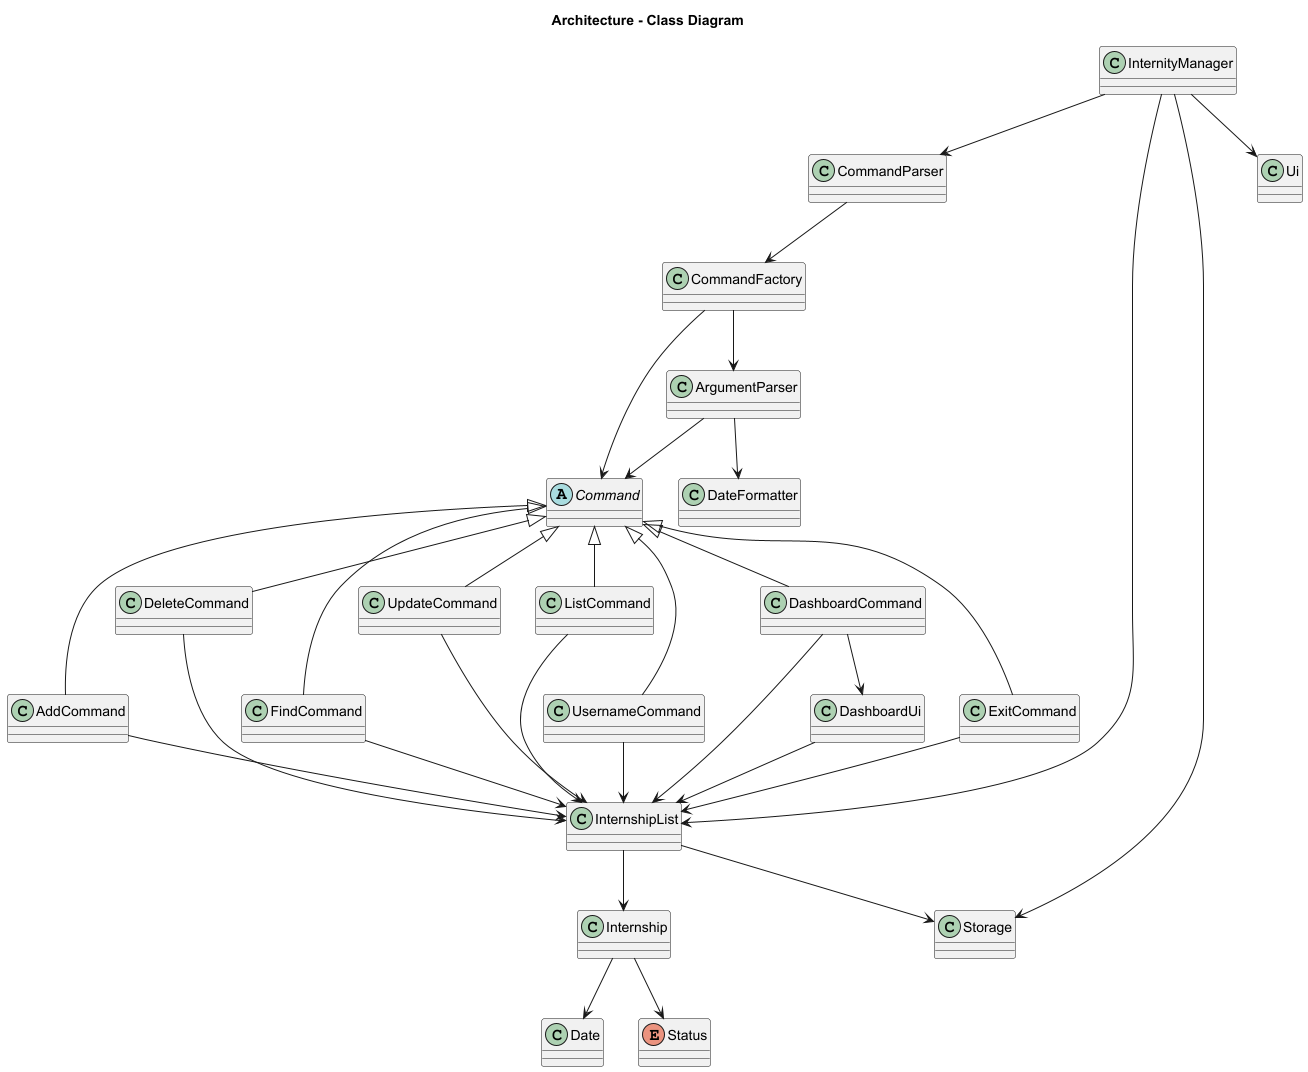

The diagram above was rendered by PlantUML. Its source (embedded in the PNG):
@startuml@startuml
title Architecture - Class Diagram

' === Core Controller ===
class InternityManager

' === Logic Layer ===
class CommandParser
class CommandFactory
abstract class Command
class AddCommand
class DeleteCommand
class FindCommand
class UpdateCommand
class ListCommand
class UsernameCommand
class DashboardCommand
class ExitCommand
class ArgumentParser

' === Model Layer ===
class InternshipList
class Internship
class Storage
class Date
enum Status

' === UI Layer ===
class Ui
class DashboardUi

' === Utilities ===
class DateFormatter

' === Relationships ===
InternityManager --> CommandParser
InternityManager --> InternshipList
InternityManager --> Storage
InternityManager --> Ui

CommandParser --> CommandFactory
CommandFactory --> ArgumentParser
CommandFactory --> Command
ArgumentParser --> Command

' Command hierarchy
Command <|-- AddCommand
Command <|-- DeleteCommand
Command <|-- FindCommand
Command <|-- UpdateCommand
Command <|-- ListCommand
Command <|-- UsernameCommand
Command <|-- DashboardCommand
Command <|-- ExitCommand

' All commands interact with InternshipList
AddCommand --> InternshipList
DeleteCommand --> InternshipList
FindCommand --> InternshipList
UpdateCommand --> InternshipList
ListCommand --> InternshipList
UsernameCommand --> InternshipList
DashboardCommand --> InternshipList
ExitCommand --> InternshipList

' Dashboard uses DashboardUi
DashboardCommand --> DashboardUi

' InternshipList relationships
InternshipList --> Storage
InternshipList --> Internship
Internship --> Date
Internship --> Status
DashboardUi --> InternshipList

' ArgumentParser uses DateFormatter
ArgumentParser --> DateFormatter

@enduml